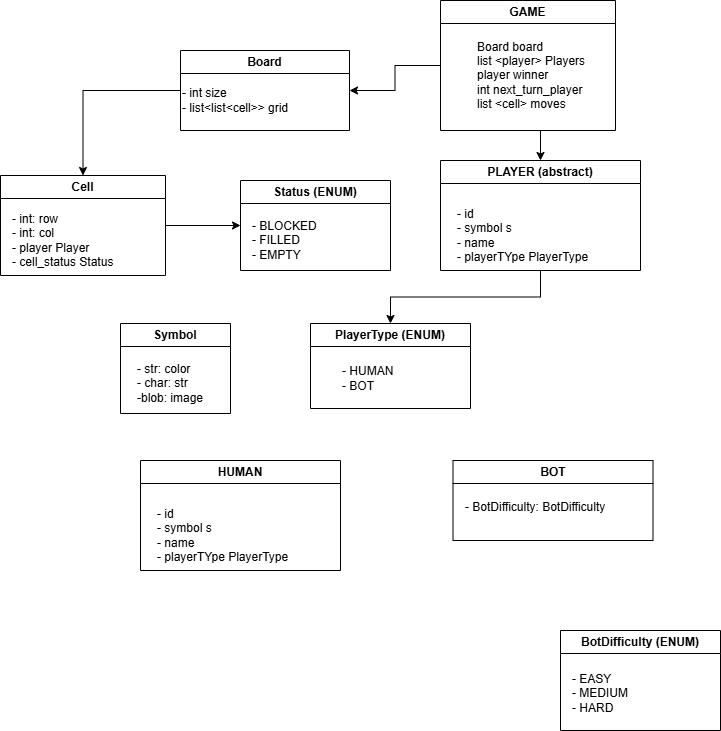

The diagram above was exported from draw.io. Its source (the exported page's mxGraphModel, read from the mxfile embedded in the PNG):
<mxGraphModel dx="1034" dy="1640" grid="1" gridSize="10" guides="1" tooltips="1" connect="1" arrows="1" fold="1" page="1" pageScale="1" pageWidth="850" pageHeight="1100" math="0" shadow="0">
  <root>
    <mxCell id="0" />
    <mxCell id="1" parent="0" />
    <mxCell id="0by8LEjsoaMo_PhCY1ZM-2" style="edgeStyle=orthogonalEdgeStyle;rounded=0;orthogonalLoop=1;jettySize=auto;html=1;entryX=1;entryY=0.5;entryDx=0;entryDy=0;" edge="1" parent="1" source="bTJY1Z8bY7figExJhFZs-1" target="bTJY1Z8bY7figExJhFZs-11">
      <mxGeometry relative="1" as="geometry" />
    </mxCell>
    <mxCell id="bTJY1Z8bY7figExJhFZs-1" value="GAME" style="swimlane;whiteSpace=wrap;html=1;" parent="1" vertex="1">
      <mxGeometry x="500" y="-300" width="175" height="130" as="geometry" />
    </mxCell>
    <mxCell id="bTJY1Z8bY7figExJhFZs-2" value="Board board&lt;div&gt;list &amp;lt;player&amp;gt; Players&lt;/div&gt;&lt;div&gt;player winner&lt;/div&gt;&lt;div&gt;int next_turn_player&lt;/div&gt;&lt;div&gt;list &amp;lt;cell&amp;gt; moves&lt;/div&gt;" style="text;html=1;align=left;verticalAlign=middle;resizable=0;points=[];autosize=1;strokeColor=none;fillColor=none;" parent="bTJY1Z8bY7figExJhFZs-1" vertex="1">
      <mxGeometry x="35" y="30" width="130" height="90" as="geometry" />
    </mxCell>
    <mxCell id="bTJY1Z8bY7figExJhFZs-4" value="HUMAN" style="swimlane;whiteSpace=wrap;html=1;" parent="1" vertex="1">
      <mxGeometry x="200" y="160" width="200" height="110" as="geometry" />
    </mxCell>
    <mxCell id="bTJY1Z8bY7figExJhFZs-5" value="- id&lt;div&gt;- symbol s&lt;/div&gt;&lt;div&gt;- name&lt;/div&gt;&lt;div&gt;- playerTYpe PlayerType&lt;/div&gt;" style="text;html=1;align=left;verticalAlign=middle;resizable=0;points=[];autosize=1;strokeColor=none;fillColor=none;" parent="bTJY1Z8bY7figExJhFZs-4" vertex="1">
      <mxGeometry x="15" y="40" width="150" height="70" as="geometry" />
    </mxCell>
    <mxCell id="bTJY1Z8bY7figExJhFZs-6" value="Symbol" style="swimlane;whiteSpace=wrap;html=1;" parent="1" vertex="1">
      <mxGeometry x="180" y="23" width="110" height="90" as="geometry" />
    </mxCell>
    <mxCell id="bTJY1Z8bY7figExJhFZs-7" value="- str: color&lt;div&gt;- char: str&lt;/div&gt;&lt;div&gt;-blob: image&lt;/div&gt;" style="text;html=1;align=left;verticalAlign=middle;resizable=0;points=[];autosize=1;strokeColor=none;fillColor=none;" parent="bTJY1Z8bY7figExJhFZs-6" vertex="1">
      <mxGeometry x="15" y="30" width="90" height="60" as="geometry" />
    </mxCell>
    <mxCell id="bTJY1Z8bY7figExJhFZs-9" value="BOT" style="swimlane;whiteSpace=wrap;html=1;" parent="1" vertex="1">
      <mxGeometry x="512.5" y="160" width="200" height="80" as="geometry" />
    </mxCell>
    <mxCell id="bTJY1Z8bY7figExJhFZs-10" value="- BotDifficulty: BotDifficulty" style="text;html=1;align=left;verticalAlign=middle;resizable=0;points=[];autosize=1;strokeColor=none;fillColor=none;" parent="bTJY1Z8bY7figExJhFZs-9" vertex="1">
      <mxGeometry x="10" y="32" width="160" height="30" as="geometry" />
    </mxCell>
    <mxCell id="0by8LEjsoaMo_PhCY1ZM-4" style="edgeStyle=orthogonalEdgeStyle;rounded=0;orthogonalLoop=1;jettySize=auto;html=1;entryX=0.5;entryY=0;entryDx=0;entryDy=0;" edge="1" parent="1" source="bTJY1Z8bY7figExJhFZs-11" target="bTJY1Z8bY7figExJhFZs-21">
      <mxGeometry relative="1" as="geometry" />
    </mxCell>
    <mxCell id="bTJY1Z8bY7figExJhFZs-11" value="Board" style="swimlane;whiteSpace=wrap;html=1;" parent="1" vertex="1">
      <mxGeometry x="240" y="-250" width="169" height="80" as="geometry" />
    </mxCell>
    <mxCell id="bTJY1Z8bY7figExJhFZs-12" value="- int size&lt;div&gt;- list&amp;lt;list&amp;lt;cell&amp;gt;&amp;gt; grid&lt;/div&gt;" style="text;html=1;align=left;verticalAlign=middle;resizable=0;points=[];autosize=1;strokeColor=none;fillColor=none;" parent="bTJY1Z8bY7figExJhFZs-11" vertex="1">
      <mxGeometry y="30" width="130" height="40" as="geometry" />
    </mxCell>
    <mxCell id="bTJY1Z8bY7figExJhFZs-13" value="PlayerType (ENUM)" style="swimlane;whiteSpace=wrap;html=1;" parent="1" vertex="1">
      <mxGeometry x="370" y="23" width="160" height="85" as="geometry" />
    </mxCell>
    <mxCell id="bTJY1Z8bY7figExJhFZs-18" value="- HUMAN&lt;div&gt;- BOT&lt;/div&gt;" style="text;html=1;align=left;verticalAlign=middle;resizable=0;points=[];autosize=1;strokeColor=none;fillColor=none;" parent="bTJY1Z8bY7figExJhFZs-13" vertex="1">
      <mxGeometry x="30" y="35" width="70" height="40" as="geometry" />
    </mxCell>
    <mxCell id="0by8LEjsoaMo_PhCY1ZM-1" value="" style="edgeStyle=orthogonalEdgeStyle;rounded=0;orthogonalLoop=1;jettySize=auto;html=1;entryX=0.5;entryY=0;entryDx=0;entryDy=0;" edge="1" parent="1" source="bTJY1Z8bY7figExJhFZs-14" target="bTJY1Z8bY7figExJhFZs-13">
      <mxGeometry relative="1" as="geometry" />
    </mxCell>
    <mxCell id="bTJY1Z8bY7figExJhFZs-14" value="PLAYER (abstract)" style="swimlane;whiteSpace=wrap;html=1;" parent="1" vertex="1">
      <mxGeometry x="500" y="-140" width="200" height="110" as="geometry" />
    </mxCell>
    <mxCell id="bTJY1Z8bY7figExJhFZs-15" value="- id&lt;div&gt;- symbol s&lt;/div&gt;&lt;div&gt;- name&lt;/div&gt;&lt;div&gt;- playerTYpe PlayerType&lt;/div&gt;" style="text;html=1;align=left;verticalAlign=middle;resizable=0;points=[];autosize=1;strokeColor=none;fillColor=none;" parent="bTJY1Z8bY7figExJhFZs-14" vertex="1">
      <mxGeometry x="15" y="40" width="150" height="70" as="geometry" />
    </mxCell>
    <mxCell id="bTJY1Z8bY7figExJhFZs-19" value="BotDifficulty (ENUM)" style="swimlane;whiteSpace=wrap;html=1;" parent="1" vertex="1">
      <mxGeometry x="620" y="330" width="160" height="100" as="geometry" />
    </mxCell>
    <mxCell id="bTJY1Z8bY7figExJhFZs-20" value="- EASY&lt;div&gt;- MEDIUM&lt;/div&gt;&lt;div&gt;- HARD&lt;/div&gt;" style="text;html=1;align=left;verticalAlign=middle;resizable=0;points=[];autosize=1;strokeColor=none;fillColor=none;" parent="bTJY1Z8bY7figExJhFZs-19" vertex="1">
      <mxGeometry x="10" y="33" width="80" height="60" as="geometry" />
    </mxCell>
    <mxCell id="0by8LEjsoaMo_PhCY1ZM-5" style="edgeStyle=orthogonalEdgeStyle;rounded=0;orthogonalLoop=1;jettySize=auto;html=1;entryX=0;entryY=0.5;entryDx=0;entryDy=0;" edge="1" parent="1" source="bTJY1Z8bY7figExJhFZs-21" target="bTJY1Z8bY7figExJhFZs-23">
      <mxGeometry relative="1" as="geometry" />
    </mxCell>
    <mxCell id="bTJY1Z8bY7figExJhFZs-21" value="Cell" style="swimlane;whiteSpace=wrap;html=1;" parent="1" vertex="1">
      <mxGeometry x="60" y="-125" width="165" height="100" as="geometry" />
    </mxCell>
    <mxCell id="bTJY1Z8bY7figExJhFZs-22" value="- int: row&lt;div&gt;- int: col&lt;/div&gt;&lt;div&gt;- player Player&lt;/div&gt;&lt;div&gt;- cell_status Status&lt;/div&gt;" style="text;html=1;align=left;verticalAlign=middle;resizable=0;points=[];autosize=1;strokeColor=none;fillColor=none;" parent="bTJY1Z8bY7figExJhFZs-21" vertex="1">
      <mxGeometry x="10" y="30" width="120" height="70" as="geometry" />
    </mxCell>
    <mxCell id="bTJY1Z8bY7figExJhFZs-23" value="Status (ENUM)" style="swimlane;whiteSpace=wrap;html=1;" parent="1" vertex="1">
      <mxGeometry x="300" y="-120" width="150" height="90" as="geometry" />
    </mxCell>
    <mxCell id="bTJY1Z8bY7figExJhFZs-24" value="- BLOCKED&lt;div&gt;- FILLED&lt;/div&gt;&lt;div&gt;- EMPTY&lt;/div&gt;" style="text;html=1;align=left;verticalAlign=middle;resizable=0;points=[];autosize=1;strokeColor=none;fillColor=none;" parent="bTJY1Z8bY7figExJhFZs-23" vertex="1">
      <mxGeometry x="10" y="30" width="90" height="60" as="geometry" />
    </mxCell>
    <mxCell id="0by8LEjsoaMo_PhCY1ZM-3" style="edgeStyle=orthogonalEdgeStyle;rounded=0;orthogonalLoop=1;jettySize=auto;html=1;entryX=0.5;entryY=0;entryDx=0;entryDy=0;" edge="1" parent="1" target="bTJY1Z8bY7figExJhFZs-14">
      <mxGeometry relative="1" as="geometry">
        <mxPoint x="600" y="-170" as="sourcePoint" />
      </mxGeometry>
    </mxCell>
  </root>
</mxGraphModel>